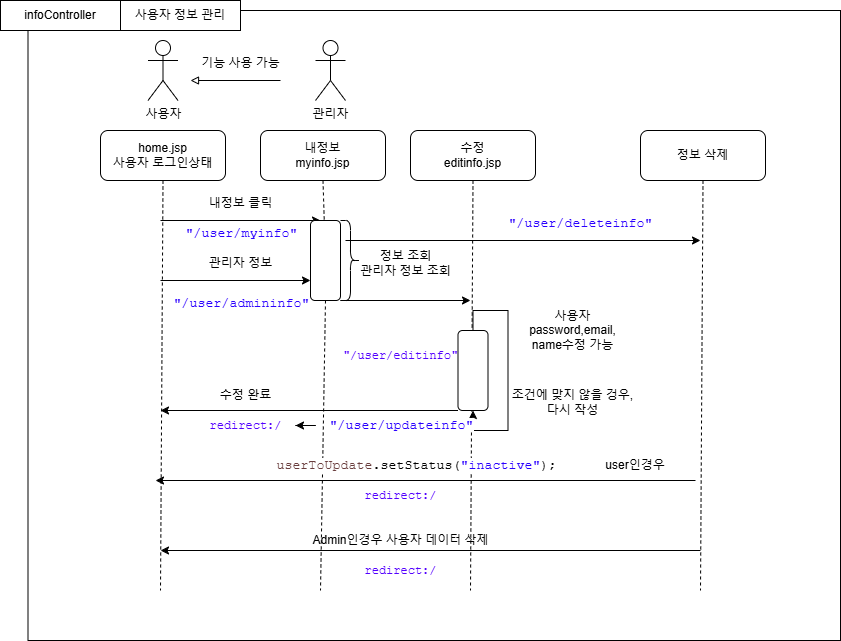

The diagram above was exported from draw.io. Its source (the exported page's mxGraphModel, read from the mxfile embedded in the PNG):
<mxGraphModel dx="1183" dy="612" grid="1" gridSize="10" guides="1" tooltips="1" connect="1" arrows="1" fold="1" page="1" pageScale="1" pageWidth="1654" pageHeight="1169" math="0" shadow="0">
  <root>
    <mxCell id="0" />
    <mxCell id="1" parent="0" />
    <mxCell id="czJNCq7r3mLgPBhJz7BN-51" value="" style="rounded=0;whiteSpace=wrap;html=1;" parent="1" vertex="1">
      <mxGeometry x="337.5" y="70" width="812.5" height="630" as="geometry" />
    </mxCell>
    <mxCell id="czJNCq7r3mLgPBhJz7BN-1" value="사용자" style="shape=umlActor;verticalLabelPosition=bottom;verticalAlign=top;html=1;outlineConnect=0;" parent="1" vertex="1">
      <mxGeometry x="457.5" y="100" width="30" height="60" as="geometry" />
    </mxCell>
    <mxCell id="czJNCq7r3mLgPBhJz7BN-2" value="관리자" style="shape=umlActor;verticalLabelPosition=bottom;verticalAlign=top;html=1;outlineConnect=0;" parent="1" vertex="1">
      <mxGeometry x="625" y="100" width="30" height="60" as="geometry" />
    </mxCell>
    <mxCell id="czJNCq7r3mLgPBhJz7BN-5" value="home.jsp&lt;div&gt;사용자 로그인상태&lt;/div&gt;" style="rounded=1;whiteSpace=wrap;html=1;" parent="1" vertex="1">
      <mxGeometry x="410" y="190" width="125" height="50" as="geometry" />
    </mxCell>
    <mxCell id="czJNCq7r3mLgPBhJz7BN-6" value="" style="endArrow=none;dashed=1;html=1;rounded=0;exitX=0.5;exitY=1;exitDx=0;exitDy=0;" parent="1" source="czJNCq7r3mLgPBhJz7BN-5" edge="1">
      <mxGeometry width="50" height="50" relative="1" as="geometry">
        <mxPoint x="940" y="370" as="sourcePoint" />
        <mxPoint x="470" y="650" as="targetPoint" />
      </mxGeometry>
    </mxCell>
    <mxCell id="czJNCq7r3mLgPBhJz7BN-9" value="내정보&lt;div&gt;myinfo.jsp&lt;/div&gt;" style="rounded=1;whiteSpace=wrap;html=1;" parent="1" vertex="1">
      <mxGeometry x="570" y="190" width="125" height="50" as="geometry" />
    </mxCell>
    <mxCell id="czJNCq7r3mLgPBhJz7BN-10" value="" style="endArrow=none;dashed=1;html=1;rounded=0;exitX=0.5;exitY=1;exitDx=0;exitDy=0;" parent="1" source="czJNCq7r3mLgPBhJz7BN-22" edge="1">
      <mxGeometry width="50" height="50" relative="1" as="geometry">
        <mxPoint x="1100" y="370" as="sourcePoint" />
        <mxPoint x="630" y="650" as="targetPoint" />
      </mxGeometry>
    </mxCell>
    <mxCell id="czJNCq7r3mLgPBhJz7BN-11" value="수정&lt;br&gt;&lt;div&gt;editinfo.jsp&lt;/div&gt;" style="rounded=1;whiteSpace=wrap;html=1;" parent="1" vertex="1">
      <mxGeometry x="720" y="190" width="125" height="50" as="geometry" />
    </mxCell>
    <mxCell id="czJNCq7r3mLgPBhJz7BN-12" value="" style="endArrow=none;dashed=1;html=1;rounded=0;exitX=0.5;exitY=1;exitDx=0;exitDy=0;" parent="1" source="czJNCq7r3mLgPBhJz7BN-11" edge="1">
      <mxGeometry width="50" height="50" relative="1" as="geometry">
        <mxPoint x="1250" y="370" as="sourcePoint" />
        <mxPoint x="780" y="650" as="targetPoint" />
      </mxGeometry>
    </mxCell>
    <mxCell id="czJNCq7r3mLgPBhJz7BN-13" value="정보 삭제" style="rounded=1;whiteSpace=wrap;html=1;" parent="1" vertex="1">
      <mxGeometry x="950" y="190" width="125" height="50" as="geometry" />
    </mxCell>
    <mxCell id="czJNCq7r3mLgPBhJz7BN-14" value="" style="endArrow=none;dashed=1;html=1;rounded=0;exitX=0.5;exitY=1;exitDx=0;exitDy=0;" parent="1" source="czJNCq7r3mLgPBhJz7BN-13" edge="1">
      <mxGeometry width="50" height="50" relative="1" as="geometry">
        <mxPoint x="1480" y="370" as="sourcePoint" />
        <mxPoint x="1010" y="650" as="targetPoint" />
      </mxGeometry>
    </mxCell>
    <mxCell id="czJNCq7r3mLgPBhJz7BN-17" value="" style="endArrow=classic;html=1;rounded=0;" parent="1" edge="1">
      <mxGeometry width="50" height="50" relative="1" as="geometry">
        <mxPoint x="470" y="280" as="sourcePoint" />
        <mxPoint x="630" y="280" as="targetPoint" />
      </mxGeometry>
    </mxCell>
    <mxCell id="czJNCq7r3mLgPBhJz7BN-18" value="내정보 클릭" style="text;html=1;align=center;verticalAlign=middle;resizable=0;points=[];autosize=1;strokeColor=none;fillColor=none;" parent="1" vertex="1">
      <mxGeometry x="505" y="248" width="90" height="30" as="geometry" />
    </mxCell>
    <mxCell id="czJNCq7r3mLgPBhJz7BN-20" value="&lt;span style=&quot;background-color:#ffffff;padding:0px 0px 0px 2px;&quot;&gt;&lt;span style=&quot;font-family: &amp;quot;Courier New&amp;quot;; font-size: 10pt; white-space-collapse: preserve;&quot;&gt;&lt;span style=&quot;color:#2a00ff;&quot;&gt;&quot;/user/myinfo&quot;&lt;/span&gt;&lt;/span&gt;&lt;/span&gt;" style="text;html=1;align=center;verticalAlign=middle;resizable=0;points=[];autosize=1;strokeColor=none;fillColor=none;" parent="1" vertex="1">
      <mxGeometry x="480" y="278" width="140" height="30" as="geometry" />
    </mxCell>
    <mxCell id="czJNCq7r3mLgPBhJz7BN-23" value="" style="endArrow=none;dashed=1;html=1;rounded=0;exitX=0.5;exitY=1;exitDx=0;exitDy=0;" parent="1" source="czJNCq7r3mLgPBhJz7BN-9" target="czJNCq7r3mLgPBhJz7BN-22" edge="1">
      <mxGeometry width="50" height="50" relative="1" as="geometry">
        <mxPoint x="633" y="240" as="sourcePoint" />
        <mxPoint x="630" y="650" as="targetPoint" />
      </mxGeometry>
    </mxCell>
    <mxCell id="czJNCq7r3mLgPBhJz7BN-22" value="" style="rounded=1;whiteSpace=wrap;html=1;" parent="1" vertex="1">
      <mxGeometry x="620" y="280" width="30" height="80" as="geometry" />
    </mxCell>
    <mxCell id="czJNCq7r3mLgPBhJz7BN-24" value="" style="shape=curlyBracket;whiteSpace=wrap;html=1;rounded=1;flipH=1;labelPosition=right;verticalLabelPosition=middle;align=left;verticalAlign=middle;" parent="1" vertex="1">
      <mxGeometry x="650" y="280" width="20" height="80" as="geometry" />
    </mxCell>
    <mxCell id="czJNCq7r3mLgPBhJz7BN-25" value="정보 조회&lt;div&gt;관리자 정보 조회&lt;/div&gt;" style="text;html=1;align=center;verticalAlign=middle;resizable=0;points=[];autosize=1;strokeColor=none;fillColor=none;" parent="1" vertex="1">
      <mxGeometry x="660" y="303" width="110" height="40" as="geometry" />
    </mxCell>
    <mxCell id="czJNCq7r3mLgPBhJz7BN-26" value="" style="endArrow=classic;html=1;rounded=0;exitX=0;exitY=0.75;exitDx=0;exitDy=0;" parent="1" edge="1">
      <mxGeometry width="50" height="50" relative="1" as="geometry">
        <mxPoint x="650" y="360" as="sourcePoint" />
        <mxPoint x="780" y="360" as="targetPoint" />
      </mxGeometry>
    </mxCell>
    <mxCell id="czJNCq7r3mLgPBhJz7BN-27" value="&lt;font face=&quot;Courier New&quot;&gt;&quot;/user/editinfo&quot;&lt;/font&gt;" style="text;html=1;align=center;verticalAlign=middle;resizable=0;points=[];autosize=1;strokeColor=none;fillColor=none;fontColor=#5300ff;" parent="1" vertex="1">
      <mxGeometry x="640" y="400" width="140" height="30" as="geometry" />
    </mxCell>
    <mxCell id="czJNCq7r3mLgPBhJz7BN-29" value="" style="rounded=1;whiteSpace=wrap;html=1;" parent="1" vertex="1">
      <mxGeometry x="767.5" y="390" width="30" height="80" as="geometry" />
    </mxCell>
    <mxCell id="czJNCq7r3mLgPBhJz7BN-28" value="&lt;div&gt;사용자&lt;/div&gt;password,email,&lt;div&gt;name수정 가능&lt;/div&gt;" style="text;html=1;align=center;verticalAlign=middle;resizable=0;points=[];autosize=1;strokeColor=none;fillColor=none;" parent="1" vertex="1">
      <mxGeometry x="827" y="360" width="110" height="60" as="geometry" />
    </mxCell>
    <mxCell id="czJNCq7r3mLgPBhJz7BN-30" value="" style="endArrow=classic;html=1;rounded=0;exitX=0;exitY=1;exitDx=0;exitDy=0;" parent="1" source="czJNCq7r3mLgPBhJz7BN-29" edge="1">
      <mxGeometry width="50" height="50" relative="1" as="geometry">
        <mxPoint x="830" y="390" as="sourcePoint" />
        <mxPoint x="470" y="470" as="targetPoint" />
      </mxGeometry>
    </mxCell>
    <mxCell id="czJNCq7r3mLgPBhJz7BN-31" value="수정 완료" style="text;html=1;align=center;verticalAlign=middle;resizable=0;points=[];autosize=1;strokeColor=none;fillColor=none;" parent="1" vertex="1">
      <mxGeometry x="520" y="440" width="70" height="30" as="geometry" />
    </mxCell>
    <mxCell id="czJNCq7r3mLgPBhJz7BN-32" style="edgeStyle=orthogonalEdgeStyle;rounded=0;orthogonalLoop=1;jettySize=auto;html=1;entryX=0.5;entryY=1;entryDx=0;entryDy=0;" parent="1" source="czJNCq7r3mLgPBhJz7BN-29" target="czJNCq7r3mLgPBhJz7BN-29" edge="1">
      <mxGeometry relative="1" as="geometry" />
    </mxCell>
    <mxCell id="czJNCq7r3mLgPBhJz7BN-33" value="조건에 맞지 않을 겅우,&lt;div&gt;다시 작성&lt;/div&gt;" style="text;html=1;align=center;verticalAlign=middle;resizable=0;points=[];autosize=1;strokeColor=none;fillColor=none;" parent="1" vertex="1">
      <mxGeometry x="812" y="442" width="140" height="40" as="geometry" />
    </mxCell>
    <mxCell id="czJNCq7r3mLgPBhJz7BN-34" value="&lt;font face=&quot;Courier New&quot;&gt;redirect:/&lt;/font&gt;" style="text;html=1;align=center;verticalAlign=middle;resizable=0;points=[];autosize=1;strokeColor=none;fillColor=none;fontColor=#5300ff;" parent="1" vertex="1">
      <mxGeometry x="505" y="470" width="100" height="30" as="geometry" />
    </mxCell>
    <mxCell id="czJNCq7r3mLgPBhJz7BN-35" value="" style="endArrow=classic;html=1;rounded=0;exitX=0.75;exitY=0.25;exitDx=0;exitDy=0;exitPerimeter=0;" parent="1" source="czJNCq7r3mLgPBhJz7BN-24" edge="1">
      <mxGeometry width="50" height="50" relative="1" as="geometry">
        <mxPoint x="880" y="390" as="sourcePoint" />
        <mxPoint x="1010" y="300" as="targetPoint" />
      </mxGeometry>
    </mxCell>
    <mxCell id="czJNCq7r3mLgPBhJz7BN-41" value="" style="endArrow=classic;html=1;rounded=0;" parent="1" edge="1">
      <mxGeometry width="50" height="50" relative="1" as="geometry">
        <mxPoint x="1005" y="540" as="sourcePoint" />
        <mxPoint x="465" y="540" as="targetPoint" />
      </mxGeometry>
    </mxCell>
    <mxCell id="czJNCq7r3mLgPBhJz7BN-39" style="edgeStyle=orthogonalEdgeStyle;rounded=0;orthogonalLoop=1;jettySize=auto;html=1;" parent="1" source="czJNCq7r3mLgPBhJz7BN-38" target="czJNCq7r3mLgPBhJz7BN-34" edge="1">
      <mxGeometry relative="1" as="geometry" />
    </mxCell>
    <mxCell id="czJNCq7r3mLgPBhJz7BN-38" value="&lt;span style=&quot;background-color:#ffffff;padding:0px 0px 0px 2px;&quot;&gt;&lt;span style=&quot;font-family: &amp;quot;Courier New&amp;quot;; font-size: 10pt; white-space-collapse: preserve;&quot;&gt;&lt;span style=&quot;color:#2a00ff;&quot;&gt;&quot;/user/updateinfo&quot;&lt;/span&gt;&lt;/span&gt;&lt;/span&gt;" style="text;html=1;align=center;verticalAlign=middle;resizable=0;points=[];autosize=1;strokeColor=none;fillColor=none;" parent="1" vertex="1">
      <mxGeometry x="625" y="470" width="170" height="30" as="geometry" />
    </mxCell>
    <mxCell id="czJNCq7r3mLgPBhJz7BN-40" value="&lt;span style=&quot;color: rgb(42, 0, 255); font-family: &amp;quot;Courier New&amp;quot;; font-size: 13.3333px; white-space-collapse: preserve; background-color: rgb(255, 255, 255);&quot;&gt;&quot;/user/deleteinfo&quot;&lt;/span&gt;" style="text;html=1;align=center;verticalAlign=middle;resizable=0;points=[];autosize=1;strokeColor=none;fillColor=none;" parent="1" vertex="1">
      <mxGeometry x="805" y="268" width="170" height="30" as="geometry" />
    </mxCell>
    <mxCell id="czJNCq7r3mLgPBhJz7BN-42" value="&lt;span style=&quot;background-color:#ffffff;padding:0px 0px 0px 2px;&quot;&gt;&lt;span style=&quot;font-family: &amp;quot;Courier New&amp;quot;; font-size: 10pt; white-space-collapse: preserve;&quot;&gt;&lt;span style=&quot;color:#6a3e3e;&quot;&gt;userToUpdate&lt;/span&gt;.setStatus(&lt;span style=&quot;color:#2a00ff;&quot;&gt;&quot;inactive&quot;&lt;/span&gt;);&lt;/span&gt;&lt;/span&gt;" style="text;html=1;align=center;verticalAlign=middle;resizable=0;points=[];autosize=1;strokeColor=none;fillColor=none;" parent="1" vertex="1">
      <mxGeometry x="570" y="510" width="310" height="30" as="geometry" />
    </mxCell>
    <mxCell id="czJNCq7r3mLgPBhJz7BN-43" value="&lt;font face=&quot;Courier New&quot;&gt;redirect:/&lt;/font&gt;" style="text;html=1;align=center;verticalAlign=middle;resizable=0;points=[];autosize=1;strokeColor=none;fillColor=none;fontColor=#5300ff;" parent="1" vertex="1">
      <mxGeometry x="660" y="540" width="100" height="30" as="geometry" />
    </mxCell>
    <mxCell id="czJNCq7r3mLgPBhJz7BN-44" value="infoController" style="rounded=0;whiteSpace=wrap;html=1;" parent="1" vertex="1">
      <mxGeometry x="310" y="60" width="120" height="30" as="geometry" />
    </mxCell>
    <mxCell id="czJNCq7r3mLgPBhJz7BN-46" value="" style="endArrow=block;html=1;rounded=0;targetPerimeterSpacing=-1;endFill=0;" parent="1" edge="1">
      <mxGeometry width="50" height="50" relative="1" as="geometry">
        <mxPoint x="590" y="140" as="sourcePoint" />
        <mxPoint x="500" y="140" as="targetPoint" />
      </mxGeometry>
    </mxCell>
    <mxCell id="czJNCq7r3mLgPBhJz7BN-47" value="기능 사용 가능" style="text;html=1;align=center;verticalAlign=middle;resizable=0;points=[];autosize=1;strokeColor=none;fillColor=none;" parent="1" vertex="1">
      <mxGeometry x="500" y="108" width="100" height="30" as="geometry" />
    </mxCell>
    <mxCell id="czJNCq7r3mLgPBhJz7BN-48" value="" style="endArrow=classic;html=1;rounded=0;" parent="1" edge="1">
      <mxGeometry width="50" height="50" relative="1" as="geometry">
        <mxPoint x="1010" y="610" as="sourcePoint" />
        <mxPoint x="470" y="610" as="targetPoint" />
      </mxGeometry>
    </mxCell>
    <mxCell id="czJNCq7r3mLgPBhJz7BN-49" value="Admin인경우 사용자 데이터 삭제" style="text;html=1;align=center;verticalAlign=middle;resizable=0;points=[];autosize=1;strokeColor=none;fillColor=none;" parent="1" vertex="1">
      <mxGeometry x="610" y="585" width="200" height="30" as="geometry" />
    </mxCell>
    <mxCell id="czJNCq7r3mLgPBhJz7BN-50" value="&lt;font face=&quot;Courier New&quot;&gt;redirect:/&lt;/font&gt;" style="text;html=1;align=center;verticalAlign=middle;resizable=0;points=[];autosize=1;strokeColor=none;fillColor=none;fontColor=#5300ff;" parent="1" vertex="1">
      <mxGeometry x="660" y="615" width="100" height="30" as="geometry" />
    </mxCell>
    <mxCell id="czJNCq7r3mLgPBhJz7BN-52" value="사용자 정보 관리" style="rounded=0;whiteSpace=wrap;html=1;" parent="1" vertex="1">
      <mxGeometry x="430" y="60" width="120" height="30" as="geometry" />
    </mxCell>
    <mxCell id="czJNCq7r3mLgPBhJz7BN-54" value="" style="endArrow=classic;html=1;rounded=0;" parent="1" edge="1">
      <mxGeometry width="50" height="50" relative="1" as="geometry">
        <mxPoint x="470" y="340" as="sourcePoint" />
        <mxPoint x="620" y="340" as="targetPoint" />
      </mxGeometry>
    </mxCell>
    <mxCell id="czJNCq7r3mLgPBhJz7BN-55" value="관리자 정보" style="text;html=1;align=center;verticalAlign=middle;resizable=0;points=[];autosize=1;strokeColor=none;fillColor=none;" parent="1" vertex="1">
      <mxGeometry x="505" y="308" width="90" height="30" as="geometry" />
    </mxCell>
    <mxCell id="czJNCq7r3mLgPBhJz7BN-56" value="&lt;span style=&quot;background-color:#ffffff;padding:0px 0px 0px 2px;&quot;&gt;&lt;span style=&quot;font-family: &amp;quot;Courier New&amp;quot;; font-size: 10pt; white-space-collapse: preserve;&quot;&gt;&lt;span style=&quot;color:#2a00ff;&quot;&gt;&quot;/user/admininfo&quot;&lt;/span&gt;&lt;/span&gt;&lt;/span&gt;" style="text;html=1;align=center;verticalAlign=middle;resizable=0;points=[];autosize=1;strokeColor=none;fillColor=none;" parent="1" vertex="1">
      <mxGeometry x="470" y="348" width="160" height="30" as="geometry" />
    </mxCell>
    <mxCell id="ua2RjYU6YSZ5cJnhYCql-1" value="user인경우" style="text;html=1;align=center;verticalAlign=middle;whiteSpace=wrap;rounded=0;" vertex="1" parent="1">
      <mxGeometry x="900" y="510" width="90" height="30" as="geometry" />
    </mxCell>
  </root>
</mxGraphModel>